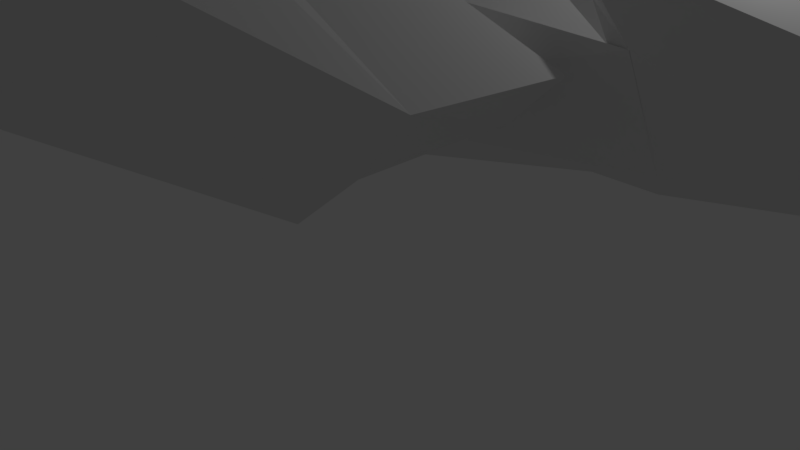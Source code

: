 # Source: ShipDesignBatV2.blend  (saved by Blender 2.78.0; exported with 4.5.12 LTS)
import bpy
from mathutils import Matrix  # noqa: F401  (used for matrix-valued properties, if any)

bpy.ops.wm.read_factory_settings(use_empty=True)
scene = bpy.context.scene
scene.name = 'Scene'

# ---- collections
col_collection_1 = bpy.data.collections.new('Collection 1'); scene.collection.children.link(col_collection_1)

# ---- world
world_world = bpy.data.worlds.new('World'); scene.world = world_world
world_world.color = (0.05088, 0.05088, 0.05088)
world_world.use_sun_shadow = False
world_world.sun_shadow_jitter_overblur = 0.0
world_world.cycles.sampling_method = 'MANUAL'

# ---- cameras
cam_camera = bpy.data.cameras.new('Camera')
cam_camera.clip_end = 100.0
cam_camera.lens = 35.0
cam_camera.sensor_width = 32.0
cam_camera.sensor_height = 18.0
cam_camera.ortho_scale = 7.314
cam_camera.dof.focus_distance = 0.0

# ---- lights
light_lamp = bpy.data.lights.new('Lamp', 'POINT')
light_lamp.transmission_factor = 0.0
light_lamp.cutoff_distance = 30.0
light_lamp.energy = 100.0
light_lamp.shadow_buffer_clip_start = 1.001
light_lamp.shadow_soft_size = 0.1
light_lamp.shadow_maximum_resolution = 0.006
light_lamp.use_absolute_resolution = True

# ---- meshes
me_cube_000 = bpy.data.meshes.new('Cube.000')
me_cube_000.from_pydata([(1.223, -5.534, 3.997), (-0.823, -1.226, 0.2403), (-0.5789, -1.317, -0.1904), (1.07, -2.254, 1.087), (1.306, -2.316, 0.3144), (0.5333, -3.471, 3.531), (0.7518, -3.873, 2.875), (0.1549, -2.995, 1.382), (0.4883, -3.056, 1.645), (0.5423, -3.948, 2.623), (0.1924, -3.27, 2.679), (0.1074, -2.54, 2.281), (-0.1457, -2.587, 1.887), (-0.7855, -2.893, -0.1601), (0.1227, -2.81, 1.086), (0.1833, -2.245, 0.8197), (-0.9217, -2.701, 0.1084), (-0.9217, -2.701, 0.1084), (0.6767, -4.806, 4.96), (0.1207, -2.808, 1.089), (-0.763, -3.987, 0.834), (0.656, -4.065, 2.862), (1.102, -5.287, 3.818), (-0.5272, -3.996, 1.126), (0.4106, -3.208, 1.608), (0.3836, -3.901, 2.421), (-0.6654, -3.865, 0.8417), (-0.6779, -3.053, 0.1124), (0.02298, -2.959, 1.134), (0.03128, -3.195, 1.349), (0.2436, -3.042, 1.901), (0.2955, -3.84, 2.575), (-0.7535, -3.804, 0.9963), (-0.766, -2.992, 0.267), (-0.06516, -2.897, 1.289), (-0.05686, -3.134, 1.504), (0.5781, -4.02, 3.008), (1.05, -5.217, 3.911), (-0.6051, -3.951, 1.272), (-0.9998, -2.503, 0.4558), (0.014, -1.915, 1.351), (-0.9087, -3.624, 1.465), (1.472, -2.005, -0.1825), (1.235, -1.938, 0.6917)], [], [(0, 6, 5, 18), (42, 43, 3, 4), (6, 0, 22, 21, 23, 20, 13, 27, 26, 25, 9), (4, 3, 40, 15), (9, 10, 5, 6), (8, 11, 10, 9), (7, 12, 11, 8), (13, 19, 14), (2, 15, 16), (41, 18, 5, 10, 11, 12, 1, 39), (16, 15, 19, 13), (2, 16, 39, 1), (13, 16, 17), (20, 23, 22, 0), (23, 21, 36, 38), (9, 25, 24, 29, 28, 27, 13, 14, 7, 8), (27, 28, 34, 33), (33, 34, 35, 30, 31, 32), (25, 26, 32, 31), (28, 29, 35, 34), (26, 27, 33, 32), (24, 25, 31, 30), (29, 24, 30, 35), (37, 38, 36), (22, 23, 38, 37), (21, 22, 37, 36), (39, 16, 13, 20, 41), (15, 2, 42, 4), (1, 12, 40), (15, 40, 12, 7, 14, 19), (40, 3, 43, 1), (18, 41, 20, 0), (2, 1, 43, 42)])
me_cube_000.use_remesh_preserve_volume = False
me_cube_000.use_remesh_preserve_attributes = False
me_cube_000.use_mirror_vertex_groups = False
me_cube_000.update()
me_cube_002 = bpy.data.meshes.new('Cube.002')
me_cube_002.from_pydata([(-1.003, -0.5515, -0.7596), (-1.0, -1.0, 0.425), (1.149, -0.4578, -1.555), (1.0, -1.0, 0.425), (-0.9994, -1.001, 0.4256), (0.9209, -1.789, -0.4161), (1.332, -1.794, 0.4297), (1.485, -1.87, -0.3273), (1.188, -0.6937, -1.237), (1.057, -1.051, 0.2356), (1.755, -1.706, 0.4626), (1.764, -1.767, -0.137), (2.028, -0.8351, -0.8565), (2.057, -1.119, 0.3089), (1.723, -1.787, 0.5783), (1.725, -1.862, -0.1787), (2.042, -0.6861, -1.088), (2.07, -1.043, 0.3843), (1.576, -1.673, 0.4266), (1.584, -1.734, -0.1229), (1.848, -0.8019, -0.8424), (1.877, -1.086, 0.3231), (-1.003, -0.5515, -0.7596), (-1.0, -1.0, 0.425), (1.149, -0.4578, -1.555), (1.0, -1.0, 0.425), (-2.236, 0.0, -0.8417), (-0.6843, 0.0, 1.194), (0.2454, 0.0, -1.284), (0.4482, 0.0, 0.7161), (-0.7546, 0.0, -1.284), (0.2454, 0.0, -0.2839), (-1.969, 0.0, 0.1638), (1.764, -1.767, -0.137), (2.028, -0.8351, -0.8565), (2.057, -1.119, 0.3089), (1.725, -1.862, -0.1787), (2.042, -0.6861, -1.088), (2.07, -1.043, 0.3843), (1.584, -1.734, -0.1229), (1.848, -0.8019, -0.8424), (0.8781, -0.8385, 0.3314), (0.9175, -0.673, -0.276), (0.3163, -0.03021, -0.02488), (0.3016, -0.02989, 0.5269), (0.8957, -0.6049, -0.4087), (0.9545, -0.5076, -0.8555), (0.4886, -0.1231, -0.667), (0.345, -0.1085, -0.1852), (0.9456, -0.454, -0.9881), (3.726, -0.4578, -1.555), (0.2454, 0.0, -0.7165), (0.5687, -0.337, -0.1342), (0.5201, -0.2902, -0.1145), (0.4644, -0.2902, 0.4717), (0.4997, -0.337, 0.4597), (0.8078, -0.5674, -0.2314), (0.7642, -0.5254, -0.2137), (0.6419, -0.5254, 0.4115), (0.6736, -0.5674, 0.4008), (1.998, -0.5254, -0.2137), (1.802, -0.337, -0.1342), (1.733, -0.337, 0.4597), (1.875, -0.5254, 0.4115), (2.316, -0.2902, -0.1145), (2.113, -0.03021, -0.02488), (2.098, -0.02989, 0.5269), (2.261, -0.2902, 0.4717), (3.251, -0.8385, 0.3314), (3.291, -0.673, -0.276), (3.047, -0.5674, 0.4008), (3.181, -0.5674, -0.2314), (0.7539, -0.3421, -0.7743), (0.7111, -0.3067, -0.757), (0.5648, -0.3067, -0.2745), (0.6041, -0.3421, -0.2904), (0.7111, -0.3067, -0.757), (0.4886, -0.06503, -0.667), (0.345, -0.06395, -0.1852), (0.5648, -0.3067, -0.2745), (2.991, -0.3067, -0.757), (2.768, -0.02253, -0.6249), (2.625, -0.02145, -0.1432), (2.845, -0.3067, -0.2745), (2.593, -0.6049, -0.4087), (2.652, -0.5076, -0.8555), (2.301, -0.3421, -0.2904), (2.451, -0.3421, -0.7743), (3.316, 0.0, -0.7165), (3.441, -0.454, -0.9881), (3.724, 0.0, -1.554), (-1.083, -0.8235, 0.8786), (0.576, -1.555, 0.8442), (0.8536, -1.066, 0.4749), (0.5472, -1.467, 0.7777), (-0.6702, -1.054, 0.4657), (0.8536, -1.076, 0.4492), (0.3425, -1.398, 0.7253), (0.604, -1.061, 0.4712), (0.3078, -1.386, 0.7164), (0.5616, -1.061, 0.4706), (0.1307, -1.326, 0.671), (0.3456, -1.056, 0.4675), (0.09502, -1.314, 0.6618), (0.3021, -1.056, 0.4669), (-0.1045, -1.246, 0.6107), (0.05874, -1.051, 0.4633), (-0.1391, -1.235, 0.6018), (0.01657, -1.05, 0.4627), (-0.3003, -1.18, 0.5605), (-0.18, -1.046, 0.4599), (-0.3367, -1.167, 0.5512), (-0.2244, -1.046, 0.4592), (0.5472, -1.477, 0.7521), (-0.3367, -1.177, 0.5255), (-0.6702, -1.064, 0.4401), (0.604, -1.071, 0.4456), (0.3425, -1.407, 0.6996), (0.3456, -1.066, 0.4418), (0.5616, -1.07, 0.445), (0.3078, -1.396, 0.6907), (0.1307, -1.335, 0.6453), (0.05874, -1.06, 0.4377), (0.3021, -1.065, 0.4412), (0.09502, -1.323, 0.6362), (-0.1045, -1.256, 0.585), (-0.18, -1.056, 0.4342), (0.01657, -1.06, 0.4371), (-0.1391, -1.244, 0.5762), (-0.3003, -1.189, 0.5348), (-0.2244, -1.055, 0.4336), (-0.8892, -1.0, 0.425), (-0.9978, -0.7779, 0.8696), (-0.7772, -0.9927, 0.7375), (-0.7773, -1.06, 0.9227), (-0.7579, -0.9664, 1.23), (-0.7557, -0.905, 1.092), (0.09922, -0.2521, 0.7532), (-0.7751, -0.1877, 1.122), (0.4824, 0.0, 0.9341), (0.1335, -0.2996, 0.9711)], [(3, 2)], [(3, 93, 94, 97, 99, 101, 103, 105, 107, 109, 111, 95, 4, 92), (2, 5, 0), (13, 10, 18, 21), (2, 8, 7, 5), (8, 9, 17, 16), (6, 7, 15, 14), (9, 6, 14, 17), (7, 8, 16, 15), (11, 10, 14, 15), (10, 13, 17, 14), (19, 20, 21, 18), (12, 13, 21, 20), (10, 11, 19, 18), (26, 30, 28, 24, 22), (22, 23, 26), (26, 23, 91, 32), (34, 33, 36, 37), (35, 34, 37, 38), (33, 34, 40, 39), (25, 41, 59, 58, 55, 54, 44, 29), (43, 44, 66, 65), (42, 45, 75, 74, 48, 31, 29, 44, 43, 53, 52, 57, 56), (73, 47, 77, 76), (24, 28, 90, 50), (53, 54, 55, 52), (52, 55, 62, 61), (57, 58, 59, 56), (42, 56, 71, 69), (61, 62, 63, 60), (57, 52, 61, 60), (58, 57, 60, 63), (55, 58, 63, 62), (66, 67, 64, 65), (44, 54, 67, 66), (53, 43, 65, 64), (54, 53, 64, 67), (71, 70, 68, 69), (41, 42, 69, 68), (56, 59, 70, 71), (59, 41, 68, 70), (78, 79, 83, 82), (73, 74, 75, 72), (75, 45, 84, 86), (74, 73, 76, 79), (48, 74, 79, 78), (47, 48, 78, 77), (82, 83, 80, 81), (76, 77, 81, 80), (79, 76, 80, 83), (77, 78, 82, 81), (87, 86, 84, 85), (46, 72, 87, 85), (45, 46, 85, 84), (72, 75, 86, 87), (51, 49, 89, 88), (49, 24, 50, 89), (50, 90, 88, 89), (132, 131, 25, 29, 137), (32, 91, 138, 27), (51, 31, 48, 47, 73, 72, 46, 45, 42, 41, 25, 24, 49), (5, 92, 4, 22), (7, 6, 92, 5), (8, 24, 25, 9), (92, 6, 9, 25), (94, 93, 96, 113), (4, 95, 112, 110, 108, 106, 104, 102, 100, 98, 93, 3, 1), (108, 110, 126, 127), (98, 100, 99, 97), (111, 112, 130, 114), (102, 104, 103, 101), (102, 101, 121, 118), (106, 108, 107, 105), (97, 94, 113, 117), (110, 112, 111, 109), (96, 116, 117, 113), (130, 115, 114), (119, 118, 121, 120), (123, 122, 125, 124), (127, 126, 129, 128), (112, 95, 115, 130), (98, 97, 117, 116), (107, 108, 127, 128), (95, 111, 114, 115), (104, 106, 122, 123), (109, 107, 128, 129), (103, 104, 123, 124), (100, 102, 118, 119), (93, 98, 116, 96), (105, 103, 124, 125), (99, 100, 119, 120), (110, 109, 129, 126), (101, 99, 120, 121), (106, 105, 125, 122), (23, 131, 133, 134), (135, 134, 133, 136), (132, 91, 135, 136), (91, 23, 134, 135), (131, 132, 136, 133), (27, 138, 140, 139), (137, 138, 91, 132), (138, 137, 140), (137, 29, 139, 140)])
me_cube_002.use_remesh_preserve_volume = False
me_cube_002.use_remesh_preserve_attributes = False
me_cube_002.use_mirror_vertex_groups = False
me_cube_002.update()

# ---- objects
ob_wings = bpy.data.objects.new('Wings', me_cube_000)
ob_body = bpy.data.objects.new('Body', me_cube_002)
ob_lamp = bpy.data.objects.new('Lamp', light_lamp)
ob_camera = bpy.data.objects.new('Camera', cam_camera)

# ---- transforms, parenting, visibility, modifiers, constraints
ob_wings.location = (0.0, 2.97, 1.671)
ob_wings.scale = (-2.769, -2.426, 1.691)
ob_wings.lineart.crease_threshold = 0.0
_m = ob_wings.modifiers.new('Mirror', 'MIRROR')
_m.use_axis = (False, True, False)
_m.use_clip = True
ob_body.location = (0.0, 2.97, 1.671)
ob_body.scale = (-2.769, -2.426, 1.691)
ob_body.lineart.crease_threshold = 0.0
_m = ob_body.modifiers.new('Mirror', 'MIRROR')
_m.use_axis = (False, True, False)
_m.use_clip = True
ob_lamp.location = (3.146, 3.058, 6.057)
ob_lamp.rotation_euler = (0.6503, 0.05522, 1.866)
ob_lamp.scale = (1.546, 1.546, 1.546)
ob_lamp.lock_rotations_4d = False
ob_lamp.empty_display_type = 'ARROWS'
ob_lamp.color = (0.0, 0.0, 0.0, 0.0)
ob_lamp.lineart.crease_threshold = 0.0
ob_camera.location = (8.411, -8.56, 5.191)
ob_camera.rotation_euler = (1.109, 0.0, 0.8149)
ob_camera.scale = (1.546, 1.546, 1.546)
ob_camera.lock_rotations_4d = False
ob_camera.empty_display_type = 'ARROWS'
ob_camera.color = (0.0, 0.0, 0.0, 0.0)
ob_camera.display_type = 'WIRE'
ob_camera.lineart.crease_threshold = 0.0

# ---- collection membership
col_collection_1.objects.link(ob_wings)
col_collection_1.objects.link(ob_body)
col_collection_1.objects.link(ob_lamp)
col_collection_1.objects.link(ob_camera)

# ---- scene / render settings (as saved in the file)
scene.camera = ob_camera
scene.frame_start = 1; scene.frame_end = 250; scene.frame_set(3)
scene.render.engine = 'CYCLES'
scene.render.resolution_percentage = 50
scene.render.dither_intensity = 0.0
scene.cycles.use_denoising = False
scene.cycles.samples = 128
scene.cycles.sampling_pattern = 'TABULATED_SOBOL'
scene.cycles.light_sampling_threshold = 0.0
scene.cycles.use_adaptive_sampling = False
scene.cycles.use_light_tree = False
scene.cycles.blur_glossy = 0.0
scene.cycles.sample_clamp_indirect = 0.0
scene.view_settings.view_transform = 'Standard'
bpy.context.view_layer.update()
